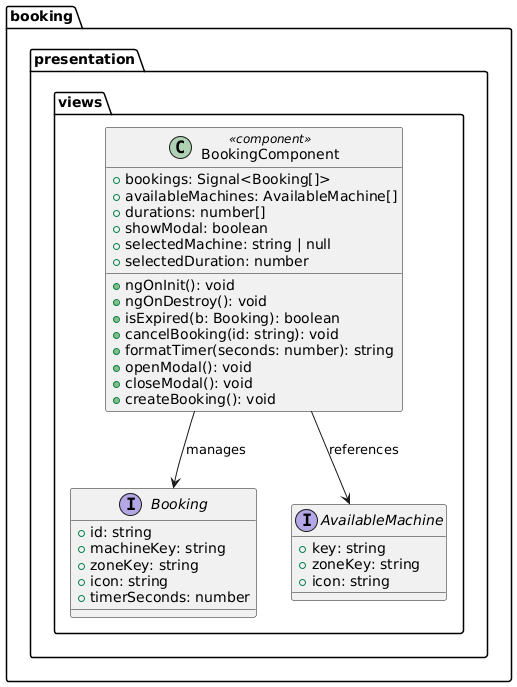

The diagram above was rendered by PlantUML. Its source (embedded in the PNG):
@startuml
package "booking.presentation.views" {
  interface Booking {
    + id: string
    + machineKey: string
    + zoneKey: string
    + icon: string
    + timerSeconds: number
  }

  interface AvailableMachine {
    + key: string
    + zoneKey: string
    + icon: string
  }

  class BookingComponent <<component>> {
    + bookings: Signal<Booking[]>
    + availableMachines: AvailableMachine[]
    + durations: number[]
    + showModal: boolean
    + selectedMachine: string | null
    + selectedDuration: number
    + ngOnInit(): void
    + ngOnDestroy(): void
    + isExpired(b: Booking): boolean
    + cancelBooking(id: string): void
    + formatTimer(seconds: number): string
    + openModal(): void
    + closeModal(): void
    + createBooking(): void
  }
}

BookingComponent --> Booking : manages
BookingComponent --> AvailableMachine : references
@enduml